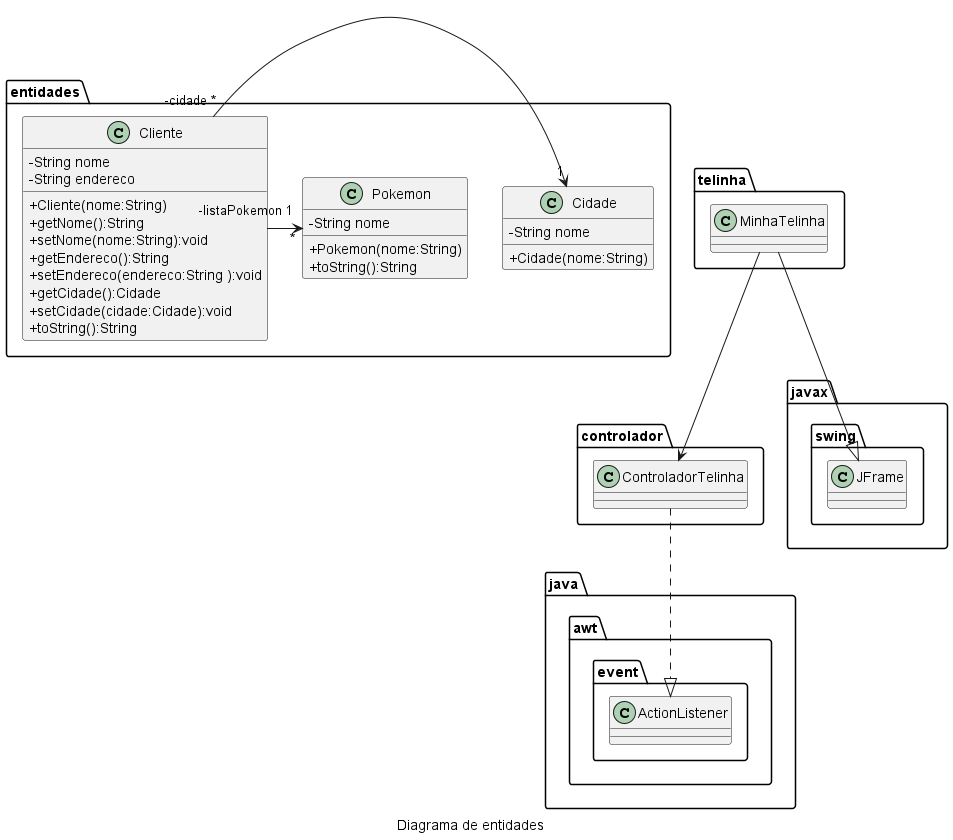

The diagram above was rendered by PlantUML. Its source (embedded in the PNG):
@startuml
skinparam classAttributeIconSize 0
' left to right direction
caption Diagrama de entidades
namespace entidades {
    class Cliente {
        - String nome
        - String endereco
        + Cliente(nome:String)
        + getNome():String
        + setNome(nome:String):void
        + getEndereco():String
        + setEndereco(endereco:String ):void
        + getCidade():Cidade
        + setCidade(cidade:Cidade):void
        + toString():String
    }
    class Cidade {
        - String nome
        + Cidade(nome:String)
    }

    class Pokemon {
        - String nome
        + Pokemon(nome:String)
        + toString():String
    }
}
namespace telinha {
    class MinhaTelinha {

    }
    
}
namespace controlador {
    class ControladorTelinha {
    }
    
}
    MinhaTelinha --|> javax.swing.JFrame
    MinhaTelinha --> controlador.ControladorTelinha
    ControladorTelinha ..|> java.awt.event.ActionListener
    Cliente "-cidade *" -> "1" Cidade
    Cliente "-listaPokemon 1" -> "*" Pokemon
@enduml